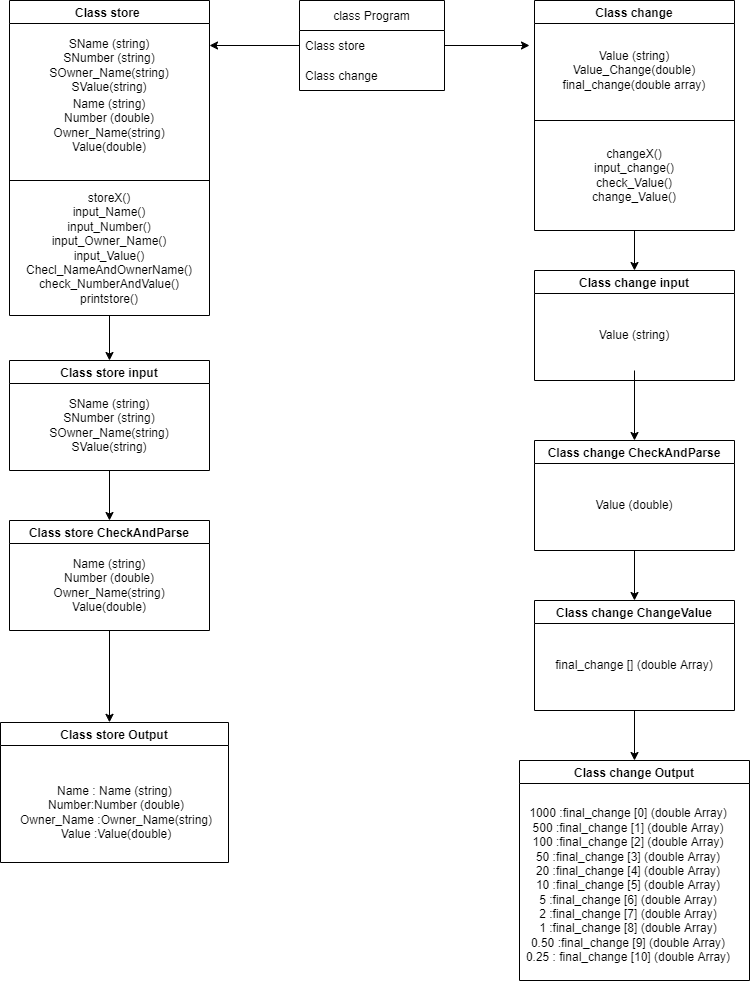

The diagram above was exported from draw.io. Its source (the exported page's mxGraphModel, read from the mxfile embedded in the PNG):
<mxGraphModel dx="1185" dy="614" grid="0" gridSize="10" guides="1" tooltips="1" connect="1" arrows="1" fold="1" page="1" pageScale="1" pageWidth="827" pageHeight="1169" background="#ffffff" math="0" shadow="0">
  <root>
    <mxCell id="0" />
    <mxCell id="1" parent="0" />
    <mxCell id="Conyl6s6H1cKlEggsEca-89" style="edgeStyle=orthogonalEdgeStyle;rounded=0;orthogonalLoop=1;jettySize=auto;html=1;" edge="1" parent="1" source="Conyl6s6H1cKlEggsEca-13">
      <mxGeometry relative="1" as="geometry">
        <mxPoint x="580" y="85" as="targetPoint" />
      </mxGeometry>
    </mxCell>
    <mxCell id="Conyl6s6H1cKlEggsEca-13" value="class Program" style="swimlane;fontStyle=0;childLayout=stackLayout;horizontal=1;startSize=30;horizontalStack=0;resizeParent=1;resizeParentMax=0;resizeLast=0;collapsible=1;marginBottom=0;" vertex="1" parent="1">
      <mxGeometry x="350" y="40" width="145" height="90" as="geometry">
        <mxRectangle x="350" y="40" width="112" height="30" as="alternateBounds" />
      </mxGeometry>
    </mxCell>
    <mxCell id="Conyl6s6H1cKlEggsEca-14" value="Class store" style="text;strokeColor=none;fillColor=none;align=left;verticalAlign=middle;spacingLeft=4;spacingRight=4;overflow=hidden;points=[[0,0.5],[1,0.5]];portConstraint=eastwest;rotatable=0;" vertex="1" parent="Conyl6s6H1cKlEggsEca-13">
      <mxGeometry y="30" width="145" height="30" as="geometry" />
    </mxCell>
    <mxCell id="Conyl6s6H1cKlEggsEca-15" value="Class change" style="text;strokeColor=none;fillColor=none;align=left;verticalAlign=middle;spacingLeft=4;spacingRight=4;overflow=hidden;points=[[0,0.5],[1,0.5]];portConstraint=eastwest;rotatable=0;" vertex="1" parent="Conyl6s6H1cKlEggsEca-13">
      <mxGeometry y="60" width="145" height="30" as="geometry" />
    </mxCell>
    <mxCell id="Conyl6s6H1cKlEggsEca-92" style="edgeStyle=orthogonalEdgeStyle;rounded=0;orthogonalLoop=1;jettySize=auto;html=1;entryX=0.5;entryY=0;entryDx=0;entryDy=0;" edge="1" parent="1" source="Conyl6s6H1cKlEggsEca-33" target="Conyl6s6H1cKlEggsEca-40">
      <mxGeometry relative="1" as="geometry" />
    </mxCell>
    <mxCell id="Conyl6s6H1cKlEggsEca-33" value="Class store input" style="swimlane;" vertex="1" parent="1">
      <mxGeometry x="60" y="400" width="200" height="110" as="geometry" />
    </mxCell>
    <mxCell id="Conyl6s6H1cKlEggsEca-39" value="SName (string)&lt;br&gt;SNumber (string)&lt;br&gt;SOwner_Name(string)&lt;br&gt;SValue(string)" style="text;html=1;strokeColor=none;fillColor=none;align=center;verticalAlign=middle;whiteSpace=wrap;rounded=0;" vertex="1" parent="Conyl6s6H1cKlEggsEca-33">
      <mxGeometry x="15" y="50" width="170" height="30" as="geometry" />
    </mxCell>
    <mxCell id="Conyl6s6H1cKlEggsEca-95" style="edgeStyle=orthogonalEdgeStyle;rounded=0;orthogonalLoop=1;jettySize=auto;html=1;" edge="1" parent="1" source="Conyl6s6H1cKlEggsEca-40">
      <mxGeometry relative="1" as="geometry">
        <mxPoint x="160" y="761.8333333333335" as="targetPoint" />
      </mxGeometry>
    </mxCell>
    <mxCell id="Conyl6s6H1cKlEggsEca-40" value="Class store CheckAndParse" style="swimlane;" vertex="1" parent="1">
      <mxGeometry x="60" y="560" width="200" height="110" as="geometry" />
    </mxCell>
    <mxCell id="Conyl6s6H1cKlEggsEca-41" value="Name (string)&lt;br&gt;Number (double)&lt;br&gt;Owner_Name(string)&lt;br&gt;Value(double)" style="text;html=1;strokeColor=none;fillColor=none;align=center;verticalAlign=middle;whiteSpace=wrap;rounded=0;" vertex="1" parent="Conyl6s6H1cKlEggsEca-40">
      <mxGeometry x="15" y="30" width="170" height="70" as="geometry" />
    </mxCell>
    <mxCell id="Conyl6s6H1cKlEggsEca-42" value="Class store Output" style="swimlane;" vertex="1" parent="1">
      <mxGeometry x="51" y="762" width="228" height="140" as="geometry" />
    </mxCell>
    <mxCell id="Conyl6s6H1cKlEggsEca-45" value="Name : Name (string)&amp;nbsp;&lt;br&gt;Number:Number (double)&lt;br&gt;Owner_Name :Owner_Name(string)&lt;br&gt;Value :Value(double)" style="text;html=1;strokeColor=none;fillColor=none;align=center;verticalAlign=middle;whiteSpace=wrap;rounded=0;" vertex="1" parent="Conyl6s6H1cKlEggsEca-42">
      <mxGeometry x="12.5" y="40" width="205.5" height="100" as="geometry" />
    </mxCell>
    <mxCell id="Conyl6s6H1cKlEggsEca-46" value="Class change input" style="swimlane;" vertex="1" parent="1">
      <mxGeometry x="585" y="310" width="200" height="110" as="geometry" />
    </mxCell>
    <mxCell id="Conyl6s6H1cKlEggsEca-47" value="Value (string)" style="text;html=1;strokeColor=none;fillColor=none;align=center;verticalAlign=middle;whiteSpace=wrap;rounded=0;" vertex="1" parent="Conyl6s6H1cKlEggsEca-46">
      <mxGeometry x="15" y="30" width="170" height="70" as="geometry" />
    </mxCell>
    <mxCell id="Conyl6s6H1cKlEggsEca-60" style="edgeStyle=orthogonalEdgeStyle;rounded=0;orthogonalLoop=1;jettySize=auto;html=1;entryX=0.5;entryY=0;entryDx=0;entryDy=0;" edge="1" parent="1" source="Conyl6s6H1cKlEggsEca-52" target="Conyl6s6H1cKlEggsEca-54">
      <mxGeometry relative="1" as="geometry" />
    </mxCell>
    <mxCell id="Conyl6s6H1cKlEggsEca-52" value="Class change CheckAndParse" style="swimlane;" vertex="1" parent="1">
      <mxGeometry x="585" y="480" width="200" height="110" as="geometry" />
    </mxCell>
    <mxCell id="Conyl6s6H1cKlEggsEca-53" value="Value (double)" style="text;html=1;strokeColor=none;fillColor=none;align=center;verticalAlign=middle;whiteSpace=wrap;rounded=0;" vertex="1" parent="Conyl6s6H1cKlEggsEca-52">
      <mxGeometry x="15" y="30" width="170" height="70" as="geometry" />
    </mxCell>
    <mxCell id="Conyl6s6H1cKlEggsEca-61" style="edgeStyle=orthogonalEdgeStyle;rounded=0;orthogonalLoop=1;jettySize=auto;html=1;entryX=0.5;entryY=0;entryDx=0;entryDy=0;" edge="1" parent="1" source="Conyl6s6H1cKlEggsEca-54" target="Conyl6s6H1cKlEggsEca-56">
      <mxGeometry relative="1" as="geometry" />
    </mxCell>
    <mxCell id="Conyl6s6H1cKlEggsEca-54" value="Class change ChangeValue" style="swimlane;" vertex="1" parent="1">
      <mxGeometry x="585" y="640" width="200" height="110" as="geometry" />
    </mxCell>
    <mxCell id="Conyl6s6H1cKlEggsEca-55" value="final_change [] (double Array)" style="text;html=1;strokeColor=none;fillColor=none;align=center;verticalAlign=middle;whiteSpace=wrap;rounded=0;" vertex="1" parent="Conyl6s6H1cKlEggsEca-54">
      <mxGeometry x="15" y="30" width="170" height="70" as="geometry" />
    </mxCell>
    <mxCell id="Conyl6s6H1cKlEggsEca-56" value="Class change Output" style="swimlane;" vertex="1" parent="1">
      <mxGeometry x="570" y="800" width="230" height="220" as="geometry" />
    </mxCell>
    <mxCell id="Conyl6s6H1cKlEggsEca-57" value="1000 :final_change [0] (double Array)&lt;br&gt;500 :final_change [1] (double Array)&lt;br&gt;100 :final_change [2] (double Array)&lt;br&gt;50 :final_change [3] (double Array)&lt;br&gt;20 :final_change [4] (double Array)&lt;br&gt;10 :final_change [5] (double Array)&lt;br&gt;5 :final_change [6] (double Array)&lt;br&gt;2 :final_change [7] (double Array)&lt;br&gt;1 :final_change [8] (double Array)&lt;br&gt;0.50 :final_change [9] (double Array)&lt;br&gt;0.25 : final_change [10] (double Array)" style="text;html=1;strokeColor=none;fillColor=none;align=center;verticalAlign=middle;whiteSpace=wrap;rounded=0;" vertex="1" parent="Conyl6s6H1cKlEggsEca-56">
      <mxGeometry y="30" width="217.5" height="190" as="geometry" />
    </mxCell>
    <mxCell id="Conyl6s6H1cKlEggsEca-59" style="edgeStyle=orthogonalEdgeStyle;rounded=0;orthogonalLoop=1;jettySize=auto;html=1;entryX=0.5;entryY=0;entryDx=0;entryDy=0;" edge="1" parent="1" source="Conyl6s6H1cKlEggsEca-47" target="Conyl6s6H1cKlEggsEca-52">
      <mxGeometry relative="1" as="geometry" />
    </mxCell>
    <mxCell id="Conyl6s6H1cKlEggsEca-94" style="edgeStyle=orthogonalEdgeStyle;rounded=0;orthogonalLoop=1;jettySize=auto;html=1;entryX=0.5;entryY=0;entryDx=0;entryDy=0;" edge="1" parent="1" source="Conyl6s6H1cKlEggsEca-62" target="Conyl6s6H1cKlEggsEca-46">
      <mxGeometry relative="1" as="geometry" />
    </mxCell>
    <mxCell id="Conyl6s6H1cKlEggsEca-62" value="Class change" style="swimlane;" vertex="1" parent="1">
      <mxGeometry x="585" y="40" width="200" height="230" as="geometry" />
    </mxCell>
    <mxCell id="Conyl6s6H1cKlEggsEca-63" value="changeX()&lt;br&gt;input_change()&lt;br&gt;check_Value()&lt;br&gt;change_Value()" style="text;html=1;strokeColor=none;fillColor=none;align=center;verticalAlign=middle;whiteSpace=wrap;rounded=0;" vertex="1" parent="Conyl6s6H1cKlEggsEca-62">
      <mxGeometry x="15" y="140" width="170" height="70" as="geometry" />
    </mxCell>
    <mxCell id="Conyl6s6H1cKlEggsEca-74" value="" style="endArrow=none;html=1;rounded=0;" edge="1" parent="Conyl6s6H1cKlEggsEca-62">
      <mxGeometry width="50" height="50" relative="1" as="geometry">
        <mxPoint y="120" as="sourcePoint" />
        <mxPoint x="200" y="120" as="targetPoint" />
      </mxGeometry>
    </mxCell>
    <mxCell id="Conyl6s6H1cKlEggsEca-75" value="Value (string)&lt;br&gt;Value_Change(double)&lt;br&gt;final_change(double array)" style="text;html=1;strokeColor=none;fillColor=none;align=center;verticalAlign=middle;whiteSpace=wrap;rounded=0;" vertex="1" parent="Conyl6s6H1cKlEggsEca-62">
      <mxGeometry x="15" y="20" width="170" height="100" as="geometry" />
    </mxCell>
    <mxCell id="Conyl6s6H1cKlEggsEca-91" style="edgeStyle=orthogonalEdgeStyle;rounded=0;orthogonalLoop=1;jettySize=auto;html=1;entryX=0.5;entryY=0;entryDx=0;entryDy=0;" edge="1" parent="1" source="Conyl6s6H1cKlEggsEca-66" target="Conyl6s6H1cKlEggsEca-33">
      <mxGeometry relative="1" as="geometry" />
    </mxCell>
    <mxCell id="Conyl6s6H1cKlEggsEca-66" value="Class store " style="swimlane;" vertex="1" parent="1">
      <mxGeometry x="60" y="40" width="200" height="315" as="geometry" />
    </mxCell>
    <mxCell id="Conyl6s6H1cKlEggsEca-68" value="storeX()&lt;br&gt;input_Name()&lt;br&gt;input_Number()&lt;br&gt;input_Owner_Name()&lt;br&gt;input_Value()&lt;br&gt;Checl_NameAndOwnerName()&lt;br&gt;check_NumberAndValue()&lt;br&gt;printstore()" style="text;html=1;strokeColor=none;fillColor=none;align=center;verticalAlign=middle;whiteSpace=wrap;rounded=0;" vertex="1" parent="Conyl6s6H1cKlEggsEca-66">
      <mxGeometry x="15" y="190" width="170" height="115" as="geometry" />
    </mxCell>
    <mxCell id="Conyl6s6H1cKlEggsEca-70" value="SName (string)&lt;br&gt;SNumber (string)&lt;br&gt;SOwner_Name(string)&lt;br&gt;SValue(string)" style="text;html=1;strokeColor=none;fillColor=none;align=center;verticalAlign=middle;whiteSpace=wrap;rounded=0;" vertex="1" parent="Conyl6s6H1cKlEggsEca-66">
      <mxGeometry x="15" y="50" width="170" height="30" as="geometry" />
    </mxCell>
    <mxCell id="Conyl6s6H1cKlEggsEca-71" value="Name (string)&lt;br&gt;Number (double)&lt;br&gt;Owner_Name(string)&lt;br&gt;Value(double)" style="text;html=1;strokeColor=none;fillColor=none;align=center;verticalAlign=middle;whiteSpace=wrap;rounded=0;" vertex="1" parent="Conyl6s6H1cKlEggsEca-66">
      <mxGeometry x="15" y="90" width="170" height="70" as="geometry" />
    </mxCell>
    <mxCell id="Conyl6s6H1cKlEggsEca-72" value="" style="endArrow=none;html=1;rounded=0;" edge="1" parent="Conyl6s6H1cKlEggsEca-66">
      <mxGeometry width="50" height="50" relative="1" as="geometry">
        <mxPoint y="180" as="sourcePoint" />
        <mxPoint x="200" y="180" as="targetPoint" />
      </mxGeometry>
    </mxCell>
    <mxCell id="Conyl6s6H1cKlEggsEca-90" style="edgeStyle=orthogonalEdgeStyle;rounded=0;orthogonalLoop=1;jettySize=auto;html=1;" edge="1" parent="1" source="Conyl6s6H1cKlEggsEca-14">
      <mxGeometry relative="1" as="geometry">
        <mxPoint x="260" y="85" as="targetPoint" />
      </mxGeometry>
    </mxCell>
  </root>
</mxGraphModel>